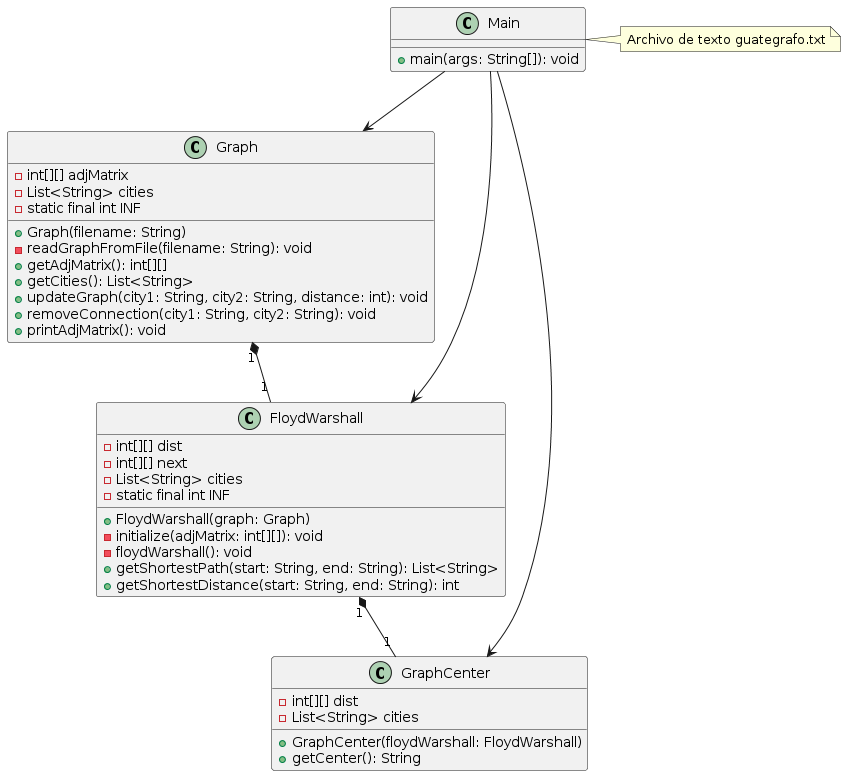

The diagram above was rendered by PlantUML. Its source (embedded in the PNG):
@startuml
class Graph {
    - int[][] adjMatrix
    - List<String> cities
    - static final int INF
    + Graph(filename: String)
    - readGraphFromFile(filename: String): void
    + getAdjMatrix(): int[][]
    + getCities(): List<String>
    + updateGraph(city1: String, city2: String, distance: int): void
    + removeConnection(city1: String, city2: String): void
    + printAdjMatrix(): void
}

class FloydWarshall {
    - int[][] dist
    - int[][] next
    - List<String> cities
    - static final int INF
    + FloydWarshall(graph: Graph)
    - initialize(adjMatrix: int[][]): void
    - floydWarshall(): void
    + getShortestPath(start: String, end: String): List<String>
    + getShortestDistance(start: String, end: String): int
}

class GraphCenter {
    - int[][] dist
    - List<String> cities
    + GraphCenter(floydWarshall: FloydWarshall)
    + getCenter(): String
}

class Main {
    + main(args: String[]): void
}

note right of Main
Archivo de texto guategrafo.txt
end note

Graph "1" *-- "1" FloydWarshall
FloydWarshall "1" *-- "1" GraphCenter
Main --> Graph
Main --> FloydWarshall
Main --> GraphCenter
@enduml